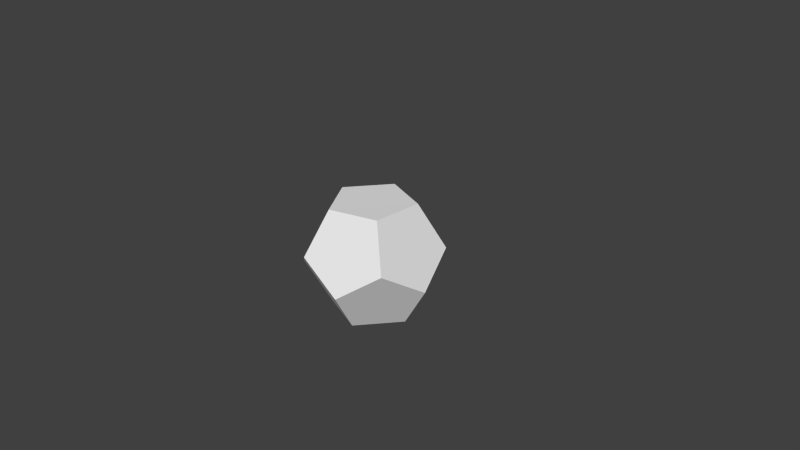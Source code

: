# Source: dice3.blend  (saved by Blender 2.63.0; exported with 4.5.12 LTS)
import bpy
from mathutils import Matrix  # noqa: F401  (used for matrix-valued properties, if any)

bpy.ops.wm.read_factory_settings(use_empty=True)
scene = bpy.context.scene
scene.name = 'Scene'

# ---- collections
col_collection_1 = bpy.data.collections.new('Collection 1'); scene.collection.children.link(col_collection_1)
col_collection_1.hide_render = True
col_collection_1.hide_viewport = True
col_collection_2 = bpy.data.collections.new('Collection 2'); scene.collection.children.link(col_collection_2)

# ---- world
world_world = bpy.data.worlds.new('World'); scene.world = world_world
world_world.color = (0.05088, 0.05088, 0.05088)
world_world.use_sun_shadow = False
world_world.sun_shadow_jitter_overblur = 0.0
world_world.cycles.sampling_method = 'MANUAL'
world_world.cycles.sample_map_resolution = 256

# ---- cameras
cam_camera = bpy.data.cameras.new('Camera')
cam_camera.clip_end = 100.0
cam_camera.lens = 35.0
cam_camera.sensor_width = 32.0
cam_camera.sensor_height = 18.0
cam_camera.ortho_scale = 7.314
cam_camera.dof.focus_distance = 0.0
cam_camera.dof.aperture_fstop = 128.0

# ---- meshes
me_cone = bpy.data.meshes.new('Cone')
me_cone.from_pydata([(0.0, 1.0, -0.4825), (0.866, -0.5, -0.4825), (0.0, 0.0, 0.9275), (-0.866, -0.5, -0.4825)], [], [(3, 2, 0), (0, 2, 1), (1, 2, 3), (0, 1, 3)])
_uv = me_cone.uv_layers.new(name='UVMap')
_uv.uv.foreach_set('vector', [0.2557, 0.7759, 0.1865, 1.015, 0.1171, 0.7762, 0.3813, 0.776, 0.3122, 1.016, 0.2428, 0.7763, 0.1335, 0.7659, 0.06422, 1.005, -0.005056, 0.7659, 0.5112, 0.7708, 0.4419, 1.011, 0.3727, 0.7708])
me_cone.use_remesh_preserve_volume = False
me_cone.use_remesh_preserve_attributes = False
me_cone.use_mirror_vertex_groups = False
me_cone.update()
me_icosphere = bpy.data.meshes.new('Icosphere')
me_icosphere.from_pydata([(0.1768, -0.5501, -0.7583), (-0.4697, -0.3412, -0.7562), (0.5781, -0.001874, -0.7583), (-0.4686, 0.3382, -0.7583), (0.1768, 0.5504, -0.7583), (0.9364, 0.0001424, -0.181), (0.7569, -0.5522, 0.1779), (0.2894, -0.8902, -0.181), (-0.2913, -0.8902, 0.1779), (-0.7573, -0.5501, -0.181), (0.2894, 0.8905, -0.181), (0.7593, 0.5492, 0.1779), (-0.9367, -0.001873, 0.1779), (-0.7573, 0.5504, -0.181), (-0.2913, 0.8905, 0.1779), (0.4689, 0.3382, 0.7586), (0.4665, -0.3412, 0.7586), (-0.1793, -0.5522, 0.7565), (-0.5806, 0.0001424, 0.7565), (-0.1804, 0.5492, 0.7586)], [], [(19, 15, 11, 10, 14), (1, 3, 4, 2, 0), (5, 6, 7, 0, 2), (8, 9, 1, 0, 7), (12, 13, 3, 1, 9), (14, 10, 4, 3, 13), (10, 11, 5, 2, 4), (17, 8, 7, 6, 16), (18, 12, 9, 8, 17), (19, 14, 13, 12, 18), (15, 16, 6, 5, 11), (18, 17, 16, 15, 19)])
_uv = me_icosphere.uv_layers.new(name='UVMap')
_uv.uv.foreach_set('vector', [0.969, 0.7719, 0.9048, 0.772, 0.885, 0.8941, 0.937, 0.9695, 0.9888, 0.8939, 0.2693, 0.6452, 0.29, 0.5244, 0.3539, 0.5258, 0.3728, 0.6484, 0.3205, 0.7216, 0.2385, 0.8941, 0.1859, 0.9677, 0.1351, 0.8905, 0.1558, 0.7696, 0.2196, 0.7721, 0.06492, 0.9699, 0.01474, 0.8909, 0.03648, 0.7715, 0.1003, 0.7755, 0.1181, 0.8981, 0.5621, 0.9716, 0.5103, 0.896, 0.5304, 0.7748, 0.5942, 0.7755, 0.6138, 0.8964, 0.3847, 0.8604, 0.4215, 0.9655, 0.4825, 0.9278, 0.4837, 0.8001, 0.4233, 0.7587, 0.3611, 0.8942, 0.3092, 0.9696, 0.2577, 0.8942, 0.2774, 0.7727, 0.3415, 0.7727, 0.7176, 0.7723, 0.7362, 0.8944, 0.6835, 0.9678, 0.6327, 0.8905, 0.6537, 0.7693, 0.2184, 0.5271, 0.2376, 0.6489, 0.1858, 0.7236, 0.1344, 0.6479, 0.1542, 0.5265, 0.09198, 0.5255, 0.1108, 0.6481, 0.05863, 0.7217, 0.007332, 0.6446, 0.02813, 0.5238, 0.7782, 0.7805, 0.842, 0.7787, 0.8626, 0.9002, 0.8112, 0.977, 0.7591, 0.903, 0.3885, 0.647, 0.4083, 0.5249, 0.4722, 0.525, 0.4921, 0.6463, 0.4403, 0.7218])
me_icosphere.use_remesh_preserve_volume = False
me_icosphere.use_remesh_preserve_attributes = False
me_icosphere.use_mirror_vertex_groups = False
me_icosphere.update()

# ---- objects
ob_cone = bpy.data.objects.new('Cone', me_cone)
ob_camera = bpy.data.objects.new('Camera', cam_camera)
ob_icosphere = bpy.data.objects.new('Icosphere', me_icosphere)

# ---- transforms, parenting, visibility, modifiers, constraints
ob_cone.location = (0.0, 0.0, 0.0)
ob_cone.lineart.crease_threshold = 0.0
ob_camera.location = (7.481, -6.508, 5.344)
ob_camera.rotation_euler = (1.109, 0.01082, 0.8149)
ob_camera.lock_rotations_4d = False
ob_camera.empty_display_type = 'ARROWS'
ob_camera.color = (0.0, 0.0, 0.0, 0.0)
ob_camera.display_type = 'WIRE'
ob_camera.lineart.crease_threshold = 0.0
ob_icosphere.location = (0.0, 0.0, 0.0)
ob_icosphere.lineart.crease_threshold = 0.0

# ---- collection membership
col_collection_1.objects.link(ob_cone)
col_collection_1.objects.link(ob_camera)
col_collection_2.objects.link(ob_icosphere)

# ---- scene / render settings (as saved in the file)
scene.camera = ob_camera
scene.frame_start = 1; scene.frame_end = 250; scene.frame_set(1)
scene.render.engine = 'BLENDER_EEVEE_NEXT'
scene.render.image_settings.color_mode = 'RGB'
scene.render.image_settings.compression = 90
scene.render.resolution_percentage = 50
scene.render.dither_intensity = 0.0
scene.render.bake_margin = 2
scene.render.bake_bias = 0.0
scene.cycles.use_denoising = False
scene.cycles.samples = 10
scene.cycles.sampling_pattern = 'TABULATED_SOBOL'
scene.cycles.light_sampling_threshold = 0.0
scene.cycles.use_adaptive_sampling = False
scene.cycles.use_light_tree = False
scene.cycles.blur_glossy = 0.0
scene.cycles.volume_bounces = 1
scene.cycles.pixel_filter_type = 'GAUSSIAN'
scene.cycles.sample_clamp_indirect = 0.0
scene.view_settings.view_transform = 'Standard'
bpy.context.view_layer.update()

# ---- added for rendering (the .blend has no usable light): sun
light_auto_sun = bpy.data.lights.new('AutoSun', 'SUN')
light_auto_sun.energy = 3.0
light_auto_sun.angle = 0.0523599
ob_auto_sun = bpy.data.objects.new('AutoSun', light_auto_sun)
scene.collection.objects.link(ob_auto_sun)
ob_auto_sun.rotation_euler = (0.872665, 0.174533, 0.523599)
bpy.context.view_layer.update()
